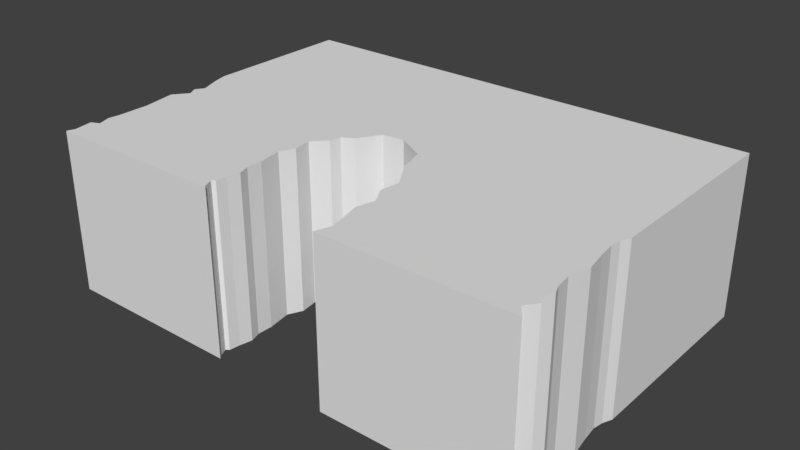# Source: FlatSplitEnd.blend  (saved by Blender 2.78.0; exported with 4.5.12 LTS)
import bpy
from mathutils import Matrix  # noqa: F401  (used for matrix-valued properties, if any)

bpy.ops.wm.read_factory_settings(use_empty=True)
scene = bpy.context.scene
scene.name = 'Scene'

# ---- collections
col_collection_1 = bpy.data.collections.new('Collection 1'); scene.collection.children.link(col_collection_1)

# ---- materials (node trees are filled in below, after node groups)
mat_asphalt = bpy.data.materials.new('Asphalt')
mat_asphalt.alpha_threshold = 0.0
mat_asphalt.use_transparent_shadow = False
mat_asphalt.roughness = 0.5
mat_dirt = bpy.data.materials.new('Dirt')
mat_dirt.alpha_threshold = 0.0
mat_dirt.use_transparent_shadow = False
mat_dirt.roughness = 0.5

# ---- material node trees

# ---- world
world_world = bpy.data.worlds.new('World'); scene.world = world_world
world_world.color = (0.05088, 0.05088, 0.05088)
world_world.use_sun_shadow = False
world_world.sun_shadow_jitter_overblur = 0.0
world_world.cycles.sampling_method = 'MANUAL'

# ---- meshes
me_plane = bpy.data.meshes.new('Plane')
me_plane.from_pydata([(15.0, 3.801e-05, 10.5), (-15.0, 3.801e-05, 10.5), (15.0, -10.0, 10.5), (-15.0, -10.0, 10.5), (15.0, -2.0, 10.5), (-15.0, -2.0, 10.5), (15.0, 3.305e-05, 9.13), (15.0, 2.921e-05, 8.069), (15.0, 1.923e-05, 5.312), (15.0, 6.667e-06, 1.842), (15.0, -4.747e-12, -1.311e-06), (14.76, 7.985e-06, 2.42), (14.66, 1.054e-05, 3.037), (14.78, 1.385e-05, 4.02), (14.68, 2.492e-05, 6.604), (14.78, 2.767e-05, 7.51), (14.72, 3.172e-05, 8.86), (14.49, 3.298e-05, 9.824), (-3.621, 3.811e-05, 10.5), (3.621, 3.811e-05, 10.5), (-3.621, -10.0, 10.5), (3.621, -10.0, 10.5), (-3.621, -2.0, 10.5), (3.621, -2.0, 10.5), (-2.681e-08, -9.089e-07, -0.3067), (3.121, 1.9e-05, 5.219), (1.758, 2.891e-06, 0.6628), (2.224, 7.312e-06, 2.327), (3.309, 1.398e-05, 4.038), (3.733, 2.271e-05, 6.298), (3.439, 2.67e-05, 7.376), (3.779, 3.278e-05, 8.743), (3.951, 3.469e-05, 9.533), (3.121, -10.0, 5.219), (-2.681e-08, -10.0, -0.3066), (15.0, -10.0, 9.13), (15.0, -10.0, 8.069), (15.0, -10.0, 5.312), (15.0, -10.0, 1.842), (1.758, -10.0, 0.6629), (2.224, -10.0, 2.327), (3.309, -10.0, 4.038), (3.733, -10.0, 6.298), (3.439, -10.0, 7.376), (3.779, -10.0, 8.743), (3.951, -10.0, 9.533), (14.49, -10.0, 9.824), (14.72, -10.0, 8.86), (14.78, -10.0, 7.51), (14.68, -10.0, 6.604), (14.78, -10.0, 4.02), (14.66, -10.0, 3.037), (14.76, -10.0, 2.42), (15.0, -10.0, 3.485e-05), (15.0, -2.0, 5.312), (14.68, -2.0, 6.604), (14.78, -2.0, 7.51), (15.0, -2.0, 8.069), (14.72, -2.0, 8.86), (15.0, -2.0, 9.13), (14.49, -2.0, 9.824), (15.0, -2.0, 5.539e-06), (15.0, -2.0, 1.842), (14.76, -2.0, 2.42), (14.66, -2.0, 3.037), (14.78, -2.0, 4.02), (3.951, -2.0, 9.533), (3.779, -2.0, 8.743), (3.439, -2.0, 7.376), (3.733, -2.0, 6.298), (3.121, -2.0, 5.219), (3.309, -2.0, 4.038), (2.224, -2.0, 2.327), (1.758, -2.0, 0.6628), (-2.681e-08, -2.0, -0.3066), (-3.013, 8.275e-06, 2.254), (-3.621, 1.538e-05, 4.218), (-3.621, 2.975e-05, 8.19), (-3.779, 3.881e-05, 10.37), (-3.868, 3.537e-05, 10.15), (-4.047, 3.436e-05, 9.752), (-3.857, 3.331e-05, 9.607), (-3.779, 3.252e-05, 8.971), (-3.835, 2.584e-05, 7.52), (-3.801, 2.279e-05, 6.572), (-4.047, 1.784e-05, 5.099), (-3.779, 1.292e-05, 3.102), (-2.858, 7.576e-06, 1.573), (-2.134, 6.575e-06, 1.172), (-1.349, -1.193e-06, -0.1648), (-15.0, -3.728e-06, -1.03), (-15.0, 1.146e-05, 3.166), (-15.0, 3.214e-05, 8.878), (-14.74, 3.307e-06, -0.07018), (-14.27, 4.563e-06, 1.157), (-14.62, 8.36e-06, 1.682), (-14.3, 8.827e-06, 2.273), (-14.66, 2.078e-05, 5.241), (-14.67, 2.712e-05, 7.171), (-14.76, 3.023e-05, 7.863), (-14.49, 3.016e-05, 8.644), (-14.82, 3.628e-05, 10.02), (-15.0, -10.0, -1.03), (-15.0, -10.0, 3.166), (-15.0, -10.0, 8.878), (-3.621, -10.0, 8.19), (-3.621, -10.0, 4.218), (-3.013, -10.0, 2.254), (-3.779, -10.0, 10.37), (-3.868, -10.0, 10.15), (-4.047, -10.0, 9.752), (-3.857, -10.0, 9.607), (-3.779, -10.0, 8.971), (-3.835, -10.0, 7.52), (-3.801, -10.0, 6.572), (-4.047, -10.0, 5.099), (-3.779, -10.0, 3.102), (-2.858, -10.0, 1.573), (-2.134, -10.0, 1.172), (-1.349, -10.0, -0.1648), (-14.74, -10.0, -0.07015), (-14.27, -10.0, 1.157), (-14.62, -10.0, 1.682), (-14.3, -10.0, 2.273), (-14.66, -10.0, 5.241), (-14.67, -10.0, 7.171), (-14.76, -10.0, 7.863), (-14.49, -10.0, 8.644), (-14.82, -10.0, 10.02), (-15.0, -2.0, 8.878), (-14.49, -2.0, 8.644), (-14.76, -2.0, 7.863), (-14.67, -2.0, 7.171), (-14.66, -2.0, 5.241), (-15.0, -2.0, 3.166), (-14.3, -2.0, 2.273), (-14.62, -2.0, 1.682), (-14.27, -2.0, 1.157), (-14.74, -2.0, -0.07018), (-15.0, -2.0, -1.03), (-14.82, -2.0, 10.02), (-3.779, -2.0, 10.37), (-3.868, -2.0, 10.15), (-4.047, -2.0, 9.752), (-3.857, -2.0, 9.607), (-3.779, -2.0, 8.971), (-3.621, -2.0, 8.19), (-3.835, -2.0, 7.52), (-3.801, -2.0, 6.572), (-4.047, -2.0, 5.099), (-3.621, -2.0, 4.218), (-3.779, -2.0, 3.102), (-3.013, -2.0, 2.254), (-2.858, -2.0, 1.573), (-2.134, -2.0, 1.172), (-1.349, -2.0, -0.1648), (15.0, -3.801e-05, -10.5), (-15.0, -3.801e-05, -10.5), (15.0, -10.0, -10.5), (-15.0, -10.0, -10.5), (15.0, -2.0, -10.5), (-15.0, -2.0, -10.5), (1.387, -3.787e-05, -10.5), (-1.387, -3.787e-05, -10.5), (1.387, -10.0, -10.5), (-1.387, -10.0, -10.5), (1.387, -2.0, -10.5), (-1.387, -2.0, -10.5)], [], [(60, 46, 35, 59), (23, 21, 2, 4), (135, 123, 103, 134), (136, 122, 123, 135), (19, 23, 4, 0), (4, 2, 46, 60), (1, 5, 22, 18), (5, 3, 20, 22), (56, 48, 49, 55), (57, 36, 48, 56), (58, 47, 36, 57), (59, 35, 47, 58), (62, 38, 53, 61), (63, 52, 38, 62), (64, 51, 52, 63), (65, 50, 51, 64), (54, 37, 50, 65), (55, 49, 37, 54), (14, 55, 54, 8), (8, 54, 65, 13), (13, 65, 64, 12), (12, 64, 63, 11), (11, 63, 62, 9), (9, 62, 61, 10), (6, 59, 58, 16), (16, 58, 57, 7), (7, 57, 56, 15), (15, 56, 55, 14), (0, 4, 60, 17), (17, 60, 59, 6), (23, 19, 32, 66), (66, 32, 31, 67), (67, 31, 30, 68), (68, 30, 29, 69), (69, 29, 25, 70), (70, 25, 28, 71), (71, 28, 27, 72), (72, 27, 26, 73), (73, 26, 24, 74), (39, 73, 74, 34), (40, 72, 73, 39), (41, 71, 72, 40), (33, 70, 71, 41), (42, 69, 70, 33), (43, 68, 69, 42), (44, 67, 68, 43), (45, 66, 67, 44), (21, 23, 66, 45), (137, 121, 122, 136), (138, 120, 121, 137), (139, 102, 120, 138), (134, 103, 124, 133), (133, 124, 125, 132), (132, 125, 126, 131), (131, 126, 127, 130), (130, 127, 104, 129), (129, 104, 128, 140), (140, 128, 3, 5), (22, 20, 108, 141), (141, 108, 109, 142), (142, 109, 110, 143), (143, 110, 111, 144), (144, 111, 112, 145), (145, 112, 105, 146), (146, 105, 113, 147), (147, 113, 114, 148), (148, 114, 115, 149), (149, 115, 106, 150), (150, 106, 116, 151), (151, 116, 107, 152), (152, 107, 117, 153), (153, 117, 118, 154), (154, 118, 119, 155), (155, 119, 34, 74), (101, 140, 5, 1), (92, 129, 140, 101), (100, 130, 129, 92), (99, 131, 130, 100), (98, 132, 131, 99), (97, 133, 132, 98), (91, 134, 133, 97), (90, 139, 138, 93), (93, 138, 137, 94), (94, 137, 136, 95), (95, 136, 135, 96), (96, 135, 134, 91), (89, 155, 74, 24), (88, 154, 155, 89), (87, 153, 154, 88), (75, 152, 153, 87), (86, 151, 152, 75), (76, 150, 151, 86), (85, 149, 150, 76), (84, 148, 149, 85), (83, 147, 148, 84), (77, 146, 147, 83), (82, 145, 146, 77), (81, 144, 145, 82), (80, 143, 144, 81), (79, 142, 143, 80), (78, 141, 142, 79), (18, 22, 141, 78), (61, 53, 158, 160), (167, 165, 159, 161), (163, 167, 161, 157), (10, 61, 160, 156), (157, 161, 139, 90), (161, 159, 102, 139), (156, 160, 166, 162), (162, 166, 167, 163), (160, 158, 164, 166), (166, 164, 165, 167), (19, 0, 17, 6, 16, 7, 15, 14, 8, 13, 12, 11, 9, 10, 156, 162, 163, 157, 90, 93, 94, 95, 96, 91, 97, 98, 99, 100, 92, 101, 1, 18, 78, 79, 80, 81, 82, 77, 83, 84, 85, 76, 86, 75, 87, 88, 89, 24, 26, 27, 28, 25, 29, 30, 31, 32), (21, 45, 44, 43, 42, 33, 41, 40, 39, 34, 119, 118, 117, 107, 116, 106, 115, 114, 113, 105, 112, 111, 110, 109, 108, 20, 3, 128, 104, 127, 126, 125, 124, 103, 123, 122, 121, 120, 102, 159, 165, 164, 158, 53, 38, 52, 51, 50, 37, 49, 48, 36, 47, 35, 46, 2)])
me_plane.polygons.foreach_set('material_index', [1, 1, 1, 1, 0, 1, 0, 1, 1, 1, 1, 1, 1, 1, 1, 1, 1, 1, 0, 0, 0, 0, 0, 0, 0, 0, 0, 0, 0, 0, 0, 0, 0, 0, 0, 0, 0, 0, 0, 1, 1, 1, 1, 1, 1, 1, 1, 1, 1, 1, 1, 1, 1, 1, 1, 1, 1, 1, 1, 1, 1, 1, 1, 1, 1, 1, 1, 1, 1, 1, 1, 1, 1, 1, 0, 0, 0, 0, 0, 0, 0, 0, 0, 0, 0, 0, 0, 0, 0, 0, 0, 0, 0, 0, 0, 0, 0, 0, 0, 0, 0, 0, 1, 1, 0, 0, 0, 1, 0, 0, 1, 1, 0, 1])
_uv = me_plane.uv_layers.new(name='UVMap')
_uv.uv.foreach_set('vector', [0.7627, 0.7214, 0.7627, 0.9149, 0.7402, 0.9149, 0.7402, 0.7214, 0.3451, 0.7256, 0.3451, 0.9191, 0.2117, 0.9191, 0.2117, 0.7256, 0.9792, 0.1935, 0.9792, 2.307e-08, 1.0, 0.0, 1.0, 0.1935, 0.7675, 0.7089, 0.9792, 0.7089, 0.9792, 0.7247, 0.7675, 0.7247, 0.9816, 0.7584, 0.9139, 0.7584, 0.9139, 0.3792, 0.9816, 0.3792, 0.9792, 0.5805, 0.9792, 0.387, 0.9907, 0.387, 0.9907, 0.5805, 0.9816, 0.3792, 0.9139, 0.3792, 0.9139, 3.179e-08, 0.9816, 0.0, 0.3451, 0.9191, 0.3451, 0.7256, 0.4785, 0.7256, 0.4785, 0.9191, 0.7675, 0.02988, 0.9792, 0.02988, 0.9792, 0.0485, 0.7675, 0.0485, 0.7675, 0.02013, 0.9792, 0.02013, 0.9792, 0.02988, 0.7675, 0.02988, 0.7675, 0.0, 0.9792, 4.325e-08, 0.9792, 0.02013, 0.7675, 0.02013, 0.9792, 0.774, 0.9792, 0.5805, 0.9857, 0.5805, 0.9857, 0.774, 0.7675, 0.1552, 0.9792, 0.1552, 0.9792, 0.1951, 0.7675, 0.1951, 0.7675, 0.14, 0.9792, 0.14, 0.9792, 0.1552, 0.7675, 0.1552, 0.7675, 0.1256, 0.9792, 0.1256, 0.9792, 0.14, 0.7675, 0.14, 0.7675, 0.1056, 0.9792, 0.1056, 0.9792, 0.1256, 0.7675, 0.1256, 0.7675, 0.07991, 0.9792, 0.07991, 0.9792, 0.1056, 0.7675, 0.1056, 0.7675, 0.0485, 0.9792, 0.0485, 0.9792, 0.07991, 0.7675, 0.07991, 0.8462, 0.07326, 0.9139, 0.07326, 0.9139, 0.1176, 0.8462, 0.1176, 0.8462, 0.1176, 0.9139, 0.1176, 0.9139, 0.1581, 0.8462, 0.1581, 0.8462, 0.1581, 0.9139, 0.1581, 0.9139, 0.1894, 0.8462, 0.1894, 0.8462, 0.1894, 0.9139, 0.1894, 0.9139, 0.2102, 0.8462, 0.2102, 0.8462, 0.2102, 0.9139, 0.2102, 0.9139, 0.2307, 0.8462, 0.2307, 0.8462, 0.2307, 0.9139, 0.2307, 0.9139, 0.2907, 0.8462, 0.2907, 0.99, 0.06667, 0.99, 0.1333, 0.9816, 0.1333, 0.9816, 0.06667, 0.8462, 0.0, 0.9139, 6.358e-08, 0.9139, 0.02771, 0.8462, 0.02771, 0.8462, 0.02771, 0.9139, 0.02771, 0.9139, 0.0444, 0.8462, 0.0444, 0.8462, 0.0444, 0.9139, 0.0444, 0.9139, 0.07326, 0.8462, 0.07326, 0.9592, 0.928, 0.9592, 0.9947, 0.9405, 0.9947, 0.9405, 0.928, 0.9405, 0.928, 0.9405, 0.9947, 0.9139, 0.9947, 0.9139, 0.928, 0.8462, 0.633, 0.9139, 0.633, 0.9139, 0.6635, 0.8462, 0.6635, 0.8462, 0.6635, 0.9139, 0.6635, 0.9139, 0.6904, 0.8462, 0.6904, 0.8462, 0.6904, 0.9139, 0.6904, 0.9139, 0.737, 0.8462, 0.737, 0.8462, 0.737, 0.9139, 0.737, 0.9139, 0.7714, 0.8462, 0.7714, 0.8462, 0.7714, 0.9139, 0.7714, 0.9139, 0.8097, 0.8462, 0.8097, 0.8462, 0.8097, 0.9139, 0.8097, 0.9139, 0.8479, 0.8462, 0.8479, 0.8462, 0.8479, 0.9139, 0.8479, 0.9139, 0.9092, 0.8462, 0.9092, 0.8462, 0.9092, 0.9139, 0.9092, 0.9139, 0.9662, 0.8462, 0.9662, 0.9139, 0.7584, 0.9816, 0.7584, 0.9816, 0.8163, 0.9139, 0.8163, 0.7675, 0.9659, 0.9792, 0.9659, 0.9792, 1.0, 0.7675, 1.0, 0.7675, 0.9241, 0.9792, 0.9241, 0.9792, 0.9659, 0.7675, 0.9659, 0.7675, 0.8771, 0.9792, 0.8771, 0.9792, 0.9241, 0.7675, 0.9241, 0.7675, 0.8509, 0.9792, 0.8509, 0.9792, 0.8771, 0.7675, 0.8771, 0.7675, 0.8218, 0.9792, 0.8218, 0.9792, 0.8509, 0.7675, 0.8509, 0.7675, 0.7986, 0.9792, 0.7986, 0.9792, 0.8218, 0.7675, 0.8218, 0.7675, 0.7645, 0.9792, 0.7645, 0.9792, 0.7986, 0.7675, 0.7986, 0.7675, 0.745, 0.9792, 0.745, 0.9792, 0.7645, 0.7675, 0.7645, 0.7675, 0.7247, 0.9792, 0.7247, 0.9792, 0.745, 0.7675, 0.745, 0.7675, 0.6989, 0.9792, 0.6989, 0.9792, 0.7089, 0.7675, 0.7089, 0.7675, 0.6673, 0.9792, 0.6673, 0.9792, 0.6989, 0.7675, 0.6989, 0.7675, 0.6432, 0.9792, 0.6432, 0.9792, 0.6673, 0.7675, 0.6673, 0.6989, 0.7214, 0.6989, 0.9149, 0.6436, 0.9149, 0.6436, 0.7214, 0.6436, 0.7214, 0.6436, 0.9149, 0.5945, 0.9149, 0.5945, 0.7214, 0.5945, 0.7214, 0.5945, 0.9149, 0.5776, 0.9149, 0.5776, 0.7214, 0.5776, 0.7214, 0.5776, 0.9149, 0.5557, 0.9149, 0.5557, 0.7214, 0.9792, 0.387, 0.9792, 0.1935, 0.9931, 0.1935, 0.9931, 0.387, 0.7402, 0.7214, 0.7402, 0.9149, 0.7099, 0.9149, 0.7099, 0.7214, 0.7099, 0.7214, 0.7099, 0.9149, 0.6989, 0.9149, 0.6989, 0.7214, 0.9857, 0.774, 0.9857, 0.5805, 0.9895, 0.5805, 0.9895, 0.774, 6.625e-08, 0.7256, 0.2117, 0.7256, 0.2117, 0.7292, 1.23e-07, 0.7292, 1.23e-07, 0.7292, 0.2117, 0.7292, 0.2117, 0.736, 1.104e-07, 0.736, 1.104e-07, 0.736, 0.2117, 0.736, 0.2117, 0.7412, 1.104e-07, 0.7412, 1.104e-07, 0.7412, 0.2117, 0.7412, 0.2117, 0.7558, 9.149e-08, 0.7558, 9.149e-08, 0.7558, 0.2117, 0.7558, 0.2117, 0.7744, 7.256e-08, 0.7744, 7.256e-08, 0.7744, 0.2117, 0.7744, 0.2117, 0.7867, 1.041e-07, 0.7867, 1.041e-07, 0.7867, 0.2117, 0.7867, 0.2117, 0.8076, 9.78e-08, 0.8076, 9.78e-08, 0.8076, 0.2117, 0.8076, 0.2117, 0.8369, 8.518e-08, 0.8369, 8.518e-08, 0.8369, 0.2117, 0.8369, 0.2117, 0.8606, 7.256e-08, 0.8606, 7.256e-08, 0.8606, 0.2117, 0.8606, 0.2117, 0.8831, 1.893e-08, 0.8831, 1.893e-08, 0.8831, 0.2117, 0.8831, 0.2117, 0.9097, 5.363e-08, 0.9097, 5.363e-08, 0.9097, 0.2117, 0.9097, 0.2117, 0.9261, 0.0, 0.9261, 0.0, 0.9261, 0.2117, 0.9261, 0.2117, 0.9426, 0.0, 0.9426, 0.0, 0.9426, 0.2117, 0.9426, 0.2117, 0.98, 5.363e-08, 0.98, 5.363e-08, 0.98, 0.2117, 0.98, 0.2117, 0.9975, 3.47e-08, 0.9975, 0.9529, 0.928, 0.9529, 0.8613, 0.9683, 0.8613, 0.9683, 0.928, 0.9139, 0.928, 0.9139, 0.8613, 0.9529, 0.8613, 0.9529, 0.928, 0.8283, 0.9704, 0.8283, 0.9037, 0.8462, 0.9037, 0.8462, 0.9704, 0.7785, 0.6079, 0.8462, 0.6079, 0.8462, 0.6349, 0.7785, 0.6349, 0.7785, 0.5855, 0.8462, 0.5855, 0.8462, 0.6079, 0.7785, 0.6079, 0.7785, 0.5217, 0.8462, 0.5217, 0.8462, 0.5855, 0.7785, 0.5855, 0.7785, 0.4516, 0.8462, 0.4516, 0.8462, 0.5217, 0.7785, 0.5217, 0.7785, 0.313, 0.8462, 0.313, 0.8462, 0.3458, 0.7785, 0.3458, 0.7785, 0.3458, 0.8462, 0.3458, 0.8462, 0.3884, 0.7785, 0.3884, 0.7785, 0.3884, 0.8462, 0.3884, 0.8462, 0.4043, 0.7785, 0.4043, 0.7785, 0.4043, 0.8462, 0.4043, 0.8462, 0.4252, 0.7785, 0.4252, 0.7785, 0.4252, 0.8462, 0.4252, 0.8462, 0.4516, 0.7785, 0.4516, 0.9816, 0.8613, 0.9139, 0.8613, 0.9139, 0.8163, 0.9816, 0.8163, 0.8283, 0.9037, 0.8283, 0.9704, 0.7785, 0.9704, 0.7785, 0.9037, 0.9931, 0.8613, 0.9931, 0.928, 0.9683, 0.928, 0.9683, 0.8613, 0.7785, 0.8805, 0.8462, 0.8805, 0.8462, 0.9037, 0.7785, 0.9037, 0.7785, 0.8475, 0.8462, 0.8475, 0.8462, 0.8805, 0.7785, 0.8805, 0.7785, 0.8122, 0.8462, 0.8122, 0.8462, 0.8475, 0.7785, 0.8475, 0.7785, 0.7805, 0.8462, 0.7805, 0.8462, 0.8122, 0.7785, 0.8122, 0.7785, 0.7342, 0.8462, 0.7342, 0.8462, 0.7805, 0.7785, 0.7805, 0.7785, 0.7031, 0.8462, 0.7031, 0.8462, 0.7342, 0.7785, 0.7342, 0.7785, 0.6827, 0.8462, 0.6827, 0.8462, 0.7031, 0.7785, 0.7031, 0.7785, 0.6562, 0.8462, 0.6562, 0.8462, 0.6827, 0.7785, 0.6827, 0.7785, 0.6349, 0.8462, 0.6349, 0.8462, 0.6562, 0.7785, 0.6562, 0.9881, 0.1333, 0.9881, 0.2, 0.9816, 0.2, 0.9816, 0.1333, 0.9936, 8.916e-08, 0.9936, 0.06667, 0.9816, 0.06667, 0.9816, 7.405e-08, 1.0, 0.0, 1.0, 0.06667, 0.9936, 0.06667, 0.9936, 8.916e-08, 0.9816, 0.2667, 0.9816, 0.2, 0.9864, 0.2, 0.9864, 0.2667, 0.7675, 0.1951, 0.9792, 0.1951, 0.9792, 0.4228, 0.7675, 0.4228, 0.7675, 0.3274, 0.5557, 0.3274, 0.5557, 2.307e-08, 0.7675, 0.0, 0.7108, 0.5431, 0.7785, 0.5431, 0.7785, 0.9943, 0.7108, 0.9943, 0.8462, 0.2907, 0.9139, 0.2907, 0.9139, 0.633, 0.8462, 0.633, 0.7785, 0.0, 0.8462, 0.0, 0.8462, 0.313, 0.7785, 0.313, 0.7675, 0.4228, 0.9792, 0.4228, 0.9792, 0.6432, 0.7675, 0.6432, 0.7108, 0.0, 0.7785, 6.358e-08, 0.7785, 0.4512, 0.7108, 0.4512, 0.7108, 0.4512, 0.7785, 0.4512, 0.7785, 0.5431, 0.7108, 0.5431, 0.7675, 0.7214, 0.5557, 0.7214, 0.5557, 0.3941, 0.7675, 0.3941, 0.7675, 0.3941, 0.5557, 0.3941, 0.5557, 0.3274, 0.7675, 0.3274, 0.75, 0.5604, 0.75, 0.75, 0.7339, 0.7415, 0.7174, 0.75, 0.7109, 0.7454, 0.6921, 0.75, 0.6788, 0.7463, 0.6572, 0.7447, 0.6265, 0.75, 0.5957, 0.7463, 0.5723, 0.7444, 0.5576, 0.746, 0.5438, 0.75, 0.5, 0.75, 0.25, 0.75, 0.25, 0.5231, 0.25, 0.4769, 0.25, 0.25, 0.4755, 0.25, 0.4983, 0.2543, 0.5276, 0.2621, 0.54, 0.2564, 0.5541, 0.2616, 0.5754, 0.25, 0.6248, 0.2556, 0.6707, 0.2555, 0.6872, 0.254, 0.7058, 0.2584, 0.7114, 0.25, 0.7385, 0.253, 0.75, 0.25, 0.75, 0.4396, 0.7468, 0.437, 0.7418, 0.4355, 0.7322, 0.4326, 0.7287, 0.4357, 0.7136, 0.437, 0.695, 0.4396, 0.6791, 0.4361, 0.6565, 0.4366, 0.6214, 0.4326, 0.6004, 0.4396, 0.5739, 0.437, 0.5537, 0.4498, 0.5375, 0.4524, 0.5279, 0.4644, 0.4961, 0.4775, 0.4927, 0.5, 0.5158, 0.5293, 0.5554, 0.5371, 0.5961, 0.5552, 0.6243, 0.552, 0.6499, 0.5622, 0.6756, 0.5573, 0.7082, 0.563, 0.727, 0.5659, 5.048e-08, 0.4504, 0.02558, 0.4584, 0.0465, 0.4542, 0.08267, 0.446, 0.1112, 0.4531, 0.1398, 0.4383, 0.171, 0.4428, 0.2163, 0.4166, 0.2603, 0.4053, 0.286, 0.3628, 0.2822, 0.3302, 0.2469, 0.3112, 0.2362, 0.2937, 0.2182, 0.2899, 0.1958, 0.2714, 0.1663, 0.2752, 0.1429, 0.2649, 0.104, 0.2709, 0.07885, 0.27, 0.06113, 0.2752, 0.04046, 0.2714, 0.02363, 0.2695, 0.01979, 0.2649, 0.009164, 0.2692, 0.003554, 0.2714, 5.048e-08, 0.2752, 0.0, 9.226e-08, 0.01279, 0.004405, 0.04291, 9.226e-08, 0.04911, 0.01223, 0.06978, 0.005754, 0.08809, 0.007913, 0.1392, 0.008183, 0.1941, 4.613e-08, 0.2177, 0.01682, 0.2334, 0.009262, 0.2473, 0.01763, 0.2797, 0.006294, 0.3051, 4.613e-08, 0.5557, 0.0, 0.5557, 0.3292, 0.5557, 0.3963, 0.5557, 0.7256, 0.2779, 0.7256, 0.2291, 0.7256, 0.2138, 0.7198, 0.1975, 0.7174, 0.1715, 0.7202, 0.1373, 0.7256, 0.1031, 0.7179, 0.07912, 0.7202, 0.06433, 0.7256, 0.04341, 0.7188, 0.03626, 0.7256, 0.01789, 0.7132, 1.01e-07, 0.7256])
me_plane.materials.append(mat_asphalt)
me_plane.materials.append(mat_dirt)
me_plane.use_remesh_preserve_volume = False
me_plane.use_remesh_preserve_attributes = False
me_plane.use_mirror_vertex_groups = False
me_plane.update()

# ---- objects
ob_flatground = bpy.data.objects.new('Flatground', me_plane)

# ---- transforms, parenting, visibility, modifiers, constraints
ob_flatground.location = (0.0, 10.5, 0.0)
ob_flatground.rotation_euler = (1.571, -0.0, 0.0)
ob_flatground.lineart.crease_threshold = 0.0

# ---- collection membership
col_collection_1.objects.link(ob_flatground)

# ---- scene / render settings (as saved in the file)
scene.frame_start = 1; scene.frame_end = 250; scene.frame_set(1)
scene.render.engine = 'BLENDER_EEVEE_NEXT'
scene.render.resolution_percentage = 50
scene.render.dither_intensity = 0.0
scene.cycles.use_denoising = False
scene.cycles.samples = 128
scene.cycles.sampling_pattern = 'TABULATED_SOBOL'
scene.cycles.light_sampling_threshold = 0.0
scene.cycles.use_adaptive_sampling = False
scene.cycles.use_light_tree = False
scene.cycles.blur_glossy = 0.0
scene.cycles.sample_clamp_indirect = 0.0
scene.view_settings.view_transform = 'Standard'
bpy.context.view_layer.update()

# ---- added for rendering (the .blend has no active camera and no usable light): camera, sun
cam_auto = bpy.data.cameras.new('AutoCamera')
cam_auto.lens = 50.0
cam_auto.sensor_width = 36.0
cam_auto.clip_end = 1000.0
ob_auto_camera = bpy.data.objects.new('AutoCamera', cam_auto)
scene.collection.objects.link(ob_auto_camera)
ob_auto_camera.location = (35.1221, -31.6465, 23.0977)
ob_auto_camera.rotation_euler = (1.09748, -7.21219e-08, 0.694738)
scene.camera = ob_auto_camera
light_auto_sun = bpy.data.lights.new('AutoSun', 'SUN')
light_auto_sun.energy = 3.0
light_auto_sun.angle = 0.0523599
ob_auto_sun = bpy.data.objects.new('AutoSun', light_auto_sun)
scene.collection.objects.link(ob_auto_sun)
ob_auto_sun.rotation_euler = (0.872665, 0.174533, 0.523599)
bpy.context.view_layer.update()
